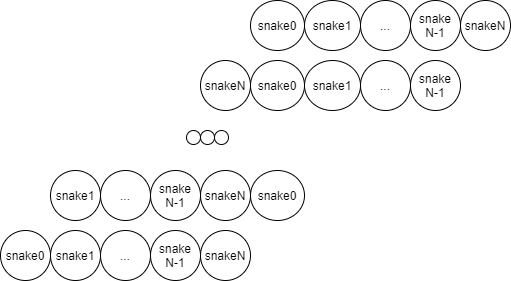

The diagram above was exported from draw.io. Its source (the exported page's mxGraphModel, read from the mxfile embedded in the PNG):
<mxGraphModel dx="868" dy="425" grid="1" gridSize="10" guides="1" tooltips="1" connect="1" arrows="1" fold="1" page="1" pageScale="1" pageWidth="827" pageHeight="1169" math="0" shadow="0">
  <root>
    <mxCell id="0" />
    <mxCell id="1" parent="0" />
    <mxCell id="Kv1K3DFQDKm-WSU6r5It-1" value="snake&lt;br&gt;N-1" style="ellipse;whiteSpace=wrap;html=1;" vertex="1" parent="1">
      <mxGeometry x="600" y="110" width="50" height="50" as="geometry" />
    </mxCell>
    <mxCell id="Kv1K3DFQDKm-WSU6r5It-4" value="snake0" style="ellipse;whiteSpace=wrap;html=1;" vertex="1" parent="1">
      <mxGeometry x="440" y="110" width="54" height="50" as="geometry" />
    </mxCell>
    <mxCell id="Kv1K3DFQDKm-WSU6r5It-5" value="snake1" style="ellipse;whiteSpace=wrap;html=1;" vertex="1" parent="1">
      <mxGeometry x="494" y="110" width="56" height="50" as="geometry" />
    </mxCell>
    <mxCell id="Kv1K3DFQDKm-WSU6r5It-6" value="snakeN" style="ellipse;whiteSpace=wrap;html=1;" vertex="1" parent="1">
      <mxGeometry x="650" y="110" width="50" height="50" as="geometry" />
    </mxCell>
    <mxCell id="Kv1K3DFQDKm-WSU6r5It-9" value="..." style="ellipse;whiteSpace=wrap;html=1;" vertex="1" parent="1">
      <mxGeometry x="550" y="110" width="50" height="50" as="geometry" />
    </mxCell>
    <mxCell id="Kv1K3DFQDKm-WSU6r5It-10" value="..." style="ellipse;whiteSpace=wrap;html=1;" vertex="1" parent="1">
      <mxGeometry x="550" y="170" width="50" height="50" as="geometry" />
    </mxCell>
    <mxCell id="Kv1K3DFQDKm-WSU6r5It-11" value="snakeN" style="ellipse;whiteSpace=wrap;html=1;" vertex="1" parent="1">
      <mxGeometry x="390" y="170" width="50" height="50" as="geometry" />
    </mxCell>
    <mxCell id="Kv1K3DFQDKm-WSU6r5It-12" value="snake0" style="ellipse;whiteSpace=wrap;html=1;" vertex="1" parent="1">
      <mxGeometry x="440" y="170" width="54" height="50" as="geometry" />
    </mxCell>
    <mxCell id="Kv1K3DFQDKm-WSU6r5It-13" value="snake&lt;br&gt;N-1" style="ellipse;whiteSpace=wrap;html=1;" vertex="1" parent="1">
      <mxGeometry x="600" y="170" width="50" height="50" as="geometry" />
    </mxCell>
    <mxCell id="Kv1K3DFQDKm-WSU6r5It-14" value="snake1" style="ellipse;whiteSpace=wrap;html=1;" vertex="1" parent="1">
      <mxGeometry x="494" y="170" width="56" height="50" as="geometry" />
    </mxCell>
    <mxCell id="Kv1K3DFQDKm-WSU6r5It-15" value="snakeN" style="ellipse;whiteSpace=wrap;html=1;" vertex="1" parent="1">
      <mxGeometry x="390" y="280" width="50" height="50" as="geometry" />
    </mxCell>
    <mxCell id="Kv1K3DFQDKm-WSU6r5It-16" value="snake1" style="ellipse;whiteSpace=wrap;html=1;" vertex="1" parent="1">
      <mxGeometry x="240" y="280" width="50" height="50" as="geometry" />
    </mxCell>
    <mxCell id="Kv1K3DFQDKm-WSU6r5It-17" value="..." style="ellipse;whiteSpace=wrap;html=1;" vertex="1" parent="1">
      <mxGeometry x="290" y="280" width="50" height="50" as="geometry" />
    </mxCell>
    <mxCell id="Kv1K3DFQDKm-WSU6r5It-18" value="snake0" style="ellipse;whiteSpace=wrap;html=1;" vertex="1" parent="1">
      <mxGeometry x="440" y="280" width="54" height="50" as="geometry" />
    </mxCell>
    <mxCell id="Kv1K3DFQDKm-WSU6r5It-19" value="snake&lt;br&gt;N-1" style="ellipse;whiteSpace=wrap;html=1;" vertex="1" parent="1">
      <mxGeometry x="340" y="280" width="50" height="50" as="geometry" />
    </mxCell>
    <mxCell id="Kv1K3DFQDKm-WSU6r5It-20" value="snake&lt;br&gt;N-1" style="ellipse;whiteSpace=wrap;html=1;" vertex="1" parent="1">
      <mxGeometry x="340" y="340" width="50" height="50" as="geometry" />
    </mxCell>
    <mxCell id="Kv1K3DFQDKm-WSU6r5It-21" value="snake0" style="ellipse;whiteSpace=wrap;html=1;" vertex="1" parent="1">
      <mxGeometry x="190" y="340" width="50" height="50" as="geometry" />
    </mxCell>
    <mxCell id="Kv1K3DFQDKm-WSU6r5It-22" value="snake1" style="ellipse;whiteSpace=wrap;html=1;" vertex="1" parent="1">
      <mxGeometry x="240" y="340" width="50" height="50" as="geometry" />
    </mxCell>
    <mxCell id="Kv1K3DFQDKm-WSU6r5It-23" value="snakeN" style="ellipse;whiteSpace=wrap;html=1;" vertex="1" parent="1">
      <mxGeometry x="390" y="340" width="50" height="50" as="geometry" />
    </mxCell>
    <mxCell id="Kv1K3DFQDKm-WSU6r5It-24" value="..." style="ellipse;whiteSpace=wrap;html=1;" vertex="1" parent="1">
      <mxGeometry x="290" y="340" width="50" height="50" as="geometry" />
    </mxCell>
    <mxCell id="Kv1K3DFQDKm-WSU6r5It-26" value="" style="ellipse;whiteSpace=wrap;html=1;aspect=fixed;" vertex="1" parent="1">
      <mxGeometry x="376" y="240" width="14" height="14" as="geometry" />
    </mxCell>
    <mxCell id="Kv1K3DFQDKm-WSU6r5It-27" value="" style="ellipse;whiteSpace=wrap;html=1;aspect=fixed;" vertex="1" parent="1">
      <mxGeometry x="390" y="240" width="14" height="14" as="geometry" />
    </mxCell>
    <mxCell id="Kv1K3DFQDKm-WSU6r5It-28" value="" style="ellipse;whiteSpace=wrap;html=1;aspect=fixed;" vertex="1" parent="1">
      <mxGeometry x="404" y="240" width="14" height="14" as="geometry" />
    </mxCell>
  </root>
</mxGraphModel>